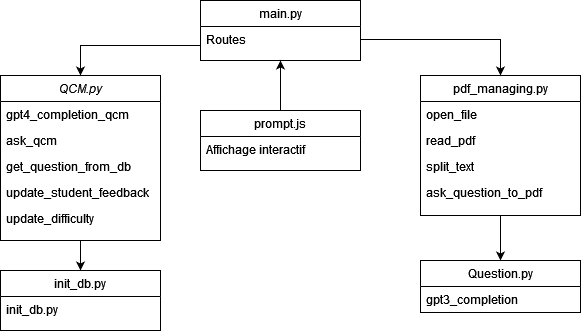

The diagram above was exported from draw.io. Its source (the exported page's mxGraphModel, read from the mxfile embedded in the PNG):
<mxGraphModel dx="1050" dy="530" grid="1" gridSize="10" guides="1" tooltips="1" connect="1" arrows="1" fold="1" page="1" pageScale="1" pageWidth="827" pageHeight="1169" math="0" shadow="0">
  <root>
    <mxCell id="WIyWlLk6GJQsqaUBKTNV-0" />
    <mxCell id="WIyWlLk6GJQsqaUBKTNV-1" parent="WIyWlLk6GJQsqaUBKTNV-0" />
    <mxCell id="YdHmxB7p1WPuu1u7xnnx-15" style="edgeStyle=orthogonalEdgeStyle;rounded=0;orthogonalLoop=1;jettySize=auto;html=1;exitX=0.5;exitY=1;exitDx=0;exitDy=0;entryX=0.5;entryY=0;entryDx=0;entryDy=0;" parent="WIyWlLk6GJQsqaUBKTNV-1" source="zkfFHV4jXpPFQw0GAbJ--0" target="YdHmxB7p1WPuu1u7xnnx-11" edge="1">
      <mxGeometry relative="1" as="geometry" />
    </mxCell>
    <mxCell id="zkfFHV4jXpPFQw0GAbJ--0" value="QCM.py" style="swimlane;fontStyle=2;align=center;verticalAlign=top;childLayout=stackLayout;horizontal=1;startSize=26;horizontalStack=0;resizeParent=1;resizeLast=0;collapsible=1;marginBottom=0;rounded=0;shadow=0;strokeWidth=1;" parent="WIyWlLk6GJQsqaUBKTNV-1" vertex="1">
      <mxGeometry x="140" y="445" width="160" height="165" as="geometry">
        <mxRectangle x="230" y="140" width="160" height="26" as="alternateBounds" />
      </mxGeometry>
    </mxCell>
    <mxCell id="YdHmxB7p1WPuu1u7xnnx-1" value="gpt4_completion_qcm" style="text;align=left;verticalAlign=top;spacingLeft=4;spacingRight=4;overflow=hidden;rotatable=0;points=[[0,0.5],[1,0.5]];portConstraint=eastwest;rounded=0;shadow=0;html=0;" parent="zkfFHV4jXpPFQw0GAbJ--0" vertex="1">
      <mxGeometry y="26" width="160" height="26" as="geometry" />
    </mxCell>
    <mxCell id="zkfFHV4jXpPFQw0GAbJ--1" value="ask_qcm" style="text;align=left;verticalAlign=top;spacingLeft=4;spacingRight=4;overflow=hidden;rotatable=0;points=[[0,0.5],[1,0.5]];portConstraint=eastwest;" parent="zkfFHV4jXpPFQw0GAbJ--0" vertex="1">
      <mxGeometry y="52" width="160" height="26" as="geometry" />
    </mxCell>
    <mxCell id="zkfFHV4jXpPFQw0GAbJ--2" value="get_question_from_db" style="text;align=left;verticalAlign=top;spacingLeft=4;spacingRight=4;overflow=hidden;rotatable=0;points=[[0,0.5],[1,0.5]];portConstraint=eastwest;rounded=0;shadow=0;html=0;" parent="zkfFHV4jXpPFQw0GAbJ--0" vertex="1">
      <mxGeometry y="78" width="160" height="26" as="geometry" />
    </mxCell>
    <mxCell id="zkfFHV4jXpPFQw0GAbJ--3" value="update_student_feedback" style="text;align=left;verticalAlign=top;spacingLeft=4;spacingRight=4;overflow=hidden;rotatable=0;points=[[0,0.5],[1,0.5]];portConstraint=eastwest;rounded=0;shadow=0;html=0;" parent="zkfFHV4jXpPFQw0GAbJ--0" vertex="1">
      <mxGeometry y="104" width="160" height="26" as="geometry" />
    </mxCell>
    <mxCell id="YdHmxB7p1WPuu1u7xnnx-0" value="update_difficulty" style="text;align=left;verticalAlign=top;spacingLeft=4;spacingRight=4;overflow=hidden;rotatable=0;points=[[0,0.5],[1,0.5]];portConstraint=eastwest;rounded=0;shadow=0;html=0;" parent="zkfFHV4jXpPFQw0GAbJ--0" vertex="1">
      <mxGeometry y="130" width="160" height="30" as="geometry" />
    </mxCell>
    <mxCell id="YdHmxB7p1WPuu1u7xnnx-7" style="edgeStyle=orthogonalEdgeStyle;rounded=0;orthogonalLoop=1;jettySize=auto;html=1;exitX=0.5;exitY=1;exitDx=0;exitDy=0;entryX=0.5;entryY=0;entryDx=0;entryDy=0;" parent="WIyWlLk6GJQsqaUBKTNV-1" source="zkfFHV4jXpPFQw0GAbJ--6" target="zkfFHV4jXpPFQw0GAbJ--17" edge="1">
      <mxGeometry relative="1" as="geometry" />
    </mxCell>
    <mxCell id="zkfFHV4jXpPFQw0GAbJ--6" value="pdf_managing.py" style="swimlane;fontStyle=0;align=center;verticalAlign=top;childLayout=stackLayout;horizontal=1;startSize=26;horizontalStack=0;resizeParent=1;resizeLast=0;collapsible=1;marginBottom=0;rounded=0;shadow=0;strokeWidth=1;" parent="WIyWlLk6GJQsqaUBKTNV-1" vertex="1">
      <mxGeometry x="560" y="445" width="160" height="140" as="geometry">
        <mxRectangle x="130" y="380" width="160" height="26" as="alternateBounds" />
      </mxGeometry>
    </mxCell>
    <mxCell id="zkfFHV4jXpPFQw0GAbJ--7" value="open_file" style="text;align=left;verticalAlign=top;spacingLeft=4;spacingRight=4;overflow=hidden;rotatable=0;points=[[0,0.5],[1,0.5]];portConstraint=eastwest;" parent="zkfFHV4jXpPFQw0GAbJ--6" vertex="1">
      <mxGeometry y="26" width="160" height="26" as="geometry" />
    </mxCell>
    <mxCell id="zkfFHV4jXpPFQw0GAbJ--8" value="read_pdf" style="text;align=left;verticalAlign=top;spacingLeft=4;spacingRight=4;overflow=hidden;rotatable=0;points=[[0,0.5],[1,0.5]];portConstraint=eastwest;rounded=0;shadow=0;html=0;" parent="zkfFHV4jXpPFQw0GAbJ--6" vertex="1">
      <mxGeometry y="52" width="160" height="26" as="geometry" />
    </mxCell>
    <mxCell id="YdHmxB7p1WPuu1u7xnnx-2" value="split_text" style="text;align=left;verticalAlign=top;spacingLeft=4;spacingRight=4;overflow=hidden;rotatable=0;points=[[0,0.5],[1,0.5]];portConstraint=eastwest;rounded=0;shadow=0;html=0;" parent="zkfFHV4jXpPFQw0GAbJ--6" vertex="1">
      <mxGeometry y="78" width="160" height="26" as="geometry" />
    </mxCell>
    <mxCell id="YdHmxB7p1WPuu1u7xnnx-4" value="ask_question_to_pdf" style="text;align=left;verticalAlign=top;spacingLeft=4;spacingRight=4;overflow=hidden;rotatable=0;points=[[0,0.5],[1,0.5]];portConstraint=eastwest;rounded=0;shadow=0;html=0;" parent="zkfFHV4jXpPFQw0GAbJ--6" vertex="1">
      <mxGeometry y="104" width="160" height="26" as="geometry" />
    </mxCell>
    <mxCell id="YdHmxB7p1WPuu1u7xnnx-5" style="edgeStyle=orthogonalEdgeStyle;rounded=0;orthogonalLoop=1;jettySize=auto;html=1;exitX=0;exitY=0.75;exitDx=0;exitDy=0;entryX=0.5;entryY=0;entryDx=0;entryDy=0;" parent="WIyWlLk6GJQsqaUBKTNV-1" source="zkfFHV4jXpPFQw0GAbJ--13" target="zkfFHV4jXpPFQw0GAbJ--0" edge="1">
      <mxGeometry relative="1" as="geometry" />
    </mxCell>
    <mxCell id="zkfFHV4jXpPFQw0GAbJ--13" value="main.py" style="swimlane;fontStyle=0;align=center;verticalAlign=top;childLayout=stackLayout;horizontal=1;startSize=26;horizontalStack=0;resizeParent=1;resizeLast=0;collapsible=1;marginBottom=0;rounded=0;shadow=0;strokeWidth=1;" parent="WIyWlLk6GJQsqaUBKTNV-1" vertex="1">
      <mxGeometry x="340" y="370" width="160" height="60" as="geometry">
        <mxRectangle x="340" y="380" width="170" height="26" as="alternateBounds" />
      </mxGeometry>
    </mxCell>
    <mxCell id="zkfFHV4jXpPFQw0GAbJ--14" value="Routes" style="text;align=left;verticalAlign=top;spacingLeft=4;spacingRight=4;overflow=hidden;rotatable=0;points=[[0,0.5],[1,0.5]];portConstraint=eastwest;" parent="zkfFHV4jXpPFQw0GAbJ--13" vertex="1">
      <mxGeometry y="26" width="160" height="26" as="geometry" />
    </mxCell>
    <mxCell id="zkfFHV4jXpPFQw0GAbJ--17" value="Question.py" style="swimlane;fontStyle=0;align=center;verticalAlign=top;childLayout=stackLayout;horizontal=1;startSize=26;horizontalStack=0;resizeParent=1;resizeLast=0;collapsible=1;marginBottom=0;rounded=0;shadow=0;strokeWidth=1;" parent="WIyWlLk6GJQsqaUBKTNV-1" vertex="1">
      <mxGeometry x="560" y="630" width="160" height="52" as="geometry">
        <mxRectangle x="550" y="140" width="160" height="26" as="alternateBounds" />
      </mxGeometry>
    </mxCell>
    <mxCell id="zkfFHV4jXpPFQw0GAbJ--18" value="gpt3_completion" style="text;align=left;verticalAlign=top;spacingLeft=4;spacingRight=4;overflow=hidden;rotatable=0;points=[[0,0.5],[1,0.5]];portConstraint=eastwest;" parent="zkfFHV4jXpPFQw0GAbJ--17" vertex="1">
      <mxGeometry y="26" width="160" height="26" as="geometry" />
    </mxCell>
    <mxCell id="YdHmxB7p1WPuu1u7xnnx-6" style="edgeStyle=orthogonalEdgeStyle;rounded=0;orthogonalLoop=1;jettySize=auto;html=1;exitX=1;exitY=0.5;exitDx=0;exitDy=0;entryX=0.5;entryY=0;entryDx=0;entryDy=0;" parent="WIyWlLk6GJQsqaUBKTNV-1" source="zkfFHV4jXpPFQw0GAbJ--14" target="zkfFHV4jXpPFQw0GAbJ--6" edge="1">
      <mxGeometry relative="1" as="geometry" />
    </mxCell>
    <mxCell id="YdHmxB7p1WPuu1u7xnnx-16" style="edgeStyle=orthogonalEdgeStyle;rounded=0;orthogonalLoop=1;jettySize=auto;html=1;entryX=0.5;entryY=1;entryDx=0;entryDy=0;" parent="WIyWlLk6GJQsqaUBKTNV-1" source="YdHmxB7p1WPuu1u7xnnx-8" target="zkfFHV4jXpPFQw0GAbJ--13" edge="1">
      <mxGeometry relative="1" as="geometry" />
    </mxCell>
    <mxCell id="YdHmxB7p1WPuu1u7xnnx-8" value="prompt.js" style="swimlane;fontStyle=0;align=center;verticalAlign=top;childLayout=stackLayout;horizontal=1;startSize=26;horizontalStack=0;resizeParent=1;resizeLast=0;collapsible=1;marginBottom=0;rounded=0;shadow=0;strokeWidth=1;" parent="WIyWlLk6GJQsqaUBKTNV-1" vertex="1">
      <mxGeometry x="340" y="480" width="160" height="60" as="geometry">
        <mxRectangle x="340" y="380" width="170" height="26" as="alternateBounds" />
      </mxGeometry>
    </mxCell>
    <mxCell id="YdHmxB7p1WPuu1u7xnnx-9" value="Affichage interactif" style="text;align=left;verticalAlign=top;spacingLeft=4;spacingRight=4;overflow=hidden;rotatable=0;points=[[0,0.5],[1,0.5]];portConstraint=eastwest;" parent="YdHmxB7p1WPuu1u7xnnx-8" vertex="1">
      <mxGeometry y="26" width="160" height="26" as="geometry" />
    </mxCell>
    <mxCell id="YdHmxB7p1WPuu1u7xnnx-11" value="init_db.py" style="swimlane;fontStyle=0;align=center;verticalAlign=top;childLayout=stackLayout;horizontal=1;startSize=26;horizontalStack=0;resizeParent=1;resizeLast=0;collapsible=1;marginBottom=0;rounded=0;shadow=0;strokeWidth=1;" parent="WIyWlLk6GJQsqaUBKTNV-1" vertex="1">
      <mxGeometry x="140" y="640" width="160" height="60" as="geometry">
        <mxRectangle x="340" y="380" width="170" height="26" as="alternateBounds" />
      </mxGeometry>
    </mxCell>
    <mxCell id="YdHmxB7p1WPuu1u7xnnx-12" value="init_db.py" style="text;align=left;verticalAlign=top;spacingLeft=4;spacingRight=4;overflow=hidden;rotatable=0;points=[[0,0.5],[1,0.5]];portConstraint=eastwest;" parent="YdHmxB7p1WPuu1u7xnnx-11" vertex="1">
      <mxGeometry y="26" width="160" height="26" as="geometry" />
    </mxCell>
  </root>
</mxGraphModel>